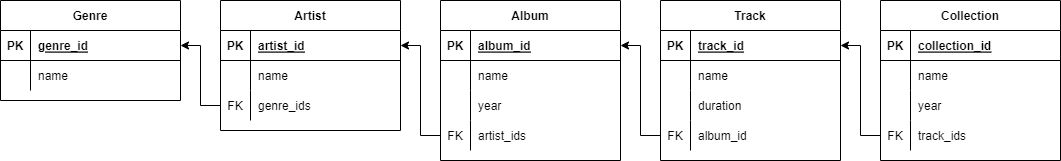

The diagram above was exported from draw.io. Its source (the exported page's mxGraphModel, read from the mxfile embedded in the PNG):
<mxGraphModel dx="1422" dy="794" grid="1" gridSize="10" guides="1" tooltips="1" connect="1" arrows="1" fold="1" page="1" pageScale="1" pageWidth="827" pageHeight="1169" math="0" shadow="0">
  <root>
    <mxCell id="0" />
    <mxCell id="1" parent="0" />
    <mxCell id="cBI2lJgFu9KZGWFqD3Aj-1" value="Genre" style="shape=table;startSize=30;container=1;collapsible=1;childLayout=tableLayout;fixedRows=1;rowLines=0;fontStyle=1;align=center;resizeLast=1;" parent="1" vertex="1">
      <mxGeometry x="40" y="40" width="180" height="100" as="geometry" />
    </mxCell>
    <mxCell id="cBI2lJgFu9KZGWFqD3Aj-2" value="" style="shape=tableRow;horizontal=0;startSize=0;swimlaneHead=0;swimlaneBody=0;fillColor=none;collapsible=0;dropTarget=0;points=[[0,0.5],[1,0.5]];portConstraint=eastwest;top=0;left=0;right=0;bottom=1;" parent="cBI2lJgFu9KZGWFqD3Aj-1" vertex="1">
      <mxGeometry y="30" width="180" height="30" as="geometry" />
    </mxCell>
    <mxCell id="cBI2lJgFu9KZGWFqD3Aj-3" value="PK" style="shape=partialRectangle;connectable=0;fillColor=none;top=0;left=0;bottom=0;right=0;fontStyle=1;overflow=hidden;" parent="cBI2lJgFu9KZGWFqD3Aj-2" vertex="1">
      <mxGeometry width="30" height="30" as="geometry">
        <mxRectangle width="30" height="30" as="alternateBounds" />
      </mxGeometry>
    </mxCell>
    <mxCell id="cBI2lJgFu9KZGWFqD3Aj-4" value="genre_id" style="shape=partialRectangle;connectable=0;fillColor=none;top=0;left=0;bottom=0;right=0;align=left;spacingLeft=6;fontStyle=5;overflow=hidden;" parent="cBI2lJgFu9KZGWFqD3Aj-2" vertex="1">
      <mxGeometry x="30" width="150" height="30" as="geometry">
        <mxRectangle width="150" height="30" as="alternateBounds" />
      </mxGeometry>
    </mxCell>
    <mxCell id="cBI2lJgFu9KZGWFqD3Aj-5" value="" style="shape=tableRow;horizontal=0;startSize=0;swimlaneHead=0;swimlaneBody=0;fillColor=none;collapsible=0;dropTarget=0;points=[[0,0.5],[1,0.5]];portConstraint=eastwest;top=0;left=0;right=0;bottom=0;" parent="cBI2lJgFu9KZGWFqD3Aj-1" vertex="1">
      <mxGeometry y="60" width="180" height="30" as="geometry" />
    </mxCell>
    <mxCell id="cBI2lJgFu9KZGWFqD3Aj-6" value="" style="shape=partialRectangle;connectable=0;fillColor=none;top=0;left=0;bottom=0;right=0;editable=1;overflow=hidden;" parent="cBI2lJgFu9KZGWFqD3Aj-5" vertex="1">
      <mxGeometry width="30" height="30" as="geometry">
        <mxRectangle width="30" height="30" as="alternateBounds" />
      </mxGeometry>
    </mxCell>
    <mxCell id="cBI2lJgFu9KZGWFqD3Aj-7" value="name" style="shape=partialRectangle;connectable=0;fillColor=none;top=0;left=0;bottom=0;right=0;align=left;spacingLeft=6;overflow=hidden;" parent="cBI2lJgFu9KZGWFqD3Aj-5" vertex="1">
      <mxGeometry x="30" width="150" height="30" as="geometry">
        <mxRectangle width="150" height="30" as="alternateBounds" />
      </mxGeometry>
    </mxCell>
    <mxCell id="cBI2lJgFu9KZGWFqD3Aj-21" value="Artist" style="shape=table;startSize=30;container=1;collapsible=1;childLayout=tableLayout;fixedRows=1;rowLines=0;fontStyle=1;align=center;resizeLast=1;" parent="1" vertex="1">
      <mxGeometry x="260" y="40" width="180" height="130" as="geometry" />
    </mxCell>
    <mxCell id="cBI2lJgFu9KZGWFqD3Aj-22" value="" style="shape=tableRow;horizontal=0;startSize=0;swimlaneHead=0;swimlaneBody=0;fillColor=none;collapsible=0;dropTarget=0;points=[[0,0.5],[1,0.5]];portConstraint=eastwest;top=0;left=0;right=0;bottom=1;" parent="cBI2lJgFu9KZGWFqD3Aj-21" vertex="1">
      <mxGeometry y="30" width="180" height="30" as="geometry" />
    </mxCell>
    <mxCell id="cBI2lJgFu9KZGWFqD3Aj-23" value="PK" style="shape=partialRectangle;connectable=0;fillColor=none;top=0;left=0;bottom=0;right=0;fontStyle=1;overflow=hidden;" parent="cBI2lJgFu9KZGWFqD3Aj-22" vertex="1">
      <mxGeometry width="30" height="30" as="geometry">
        <mxRectangle width="30" height="30" as="alternateBounds" />
      </mxGeometry>
    </mxCell>
    <mxCell id="cBI2lJgFu9KZGWFqD3Aj-24" value="artist_id" style="shape=partialRectangle;connectable=0;fillColor=none;top=0;left=0;bottom=0;right=0;align=left;spacingLeft=6;fontStyle=5;overflow=hidden;" parent="cBI2lJgFu9KZGWFqD3Aj-22" vertex="1">
      <mxGeometry x="30" width="150" height="30" as="geometry">
        <mxRectangle width="150" height="30" as="alternateBounds" />
      </mxGeometry>
    </mxCell>
    <mxCell id="cBI2lJgFu9KZGWFqD3Aj-25" value="" style="shape=tableRow;horizontal=0;startSize=0;swimlaneHead=0;swimlaneBody=0;fillColor=none;collapsible=0;dropTarget=0;points=[[0,0.5],[1,0.5]];portConstraint=eastwest;top=0;left=0;right=0;bottom=0;" parent="cBI2lJgFu9KZGWFqD3Aj-21" vertex="1">
      <mxGeometry y="60" width="180" height="30" as="geometry" />
    </mxCell>
    <mxCell id="cBI2lJgFu9KZGWFqD3Aj-26" value="" style="shape=partialRectangle;connectable=0;fillColor=none;top=0;left=0;bottom=0;right=0;editable=1;overflow=hidden;" parent="cBI2lJgFu9KZGWFqD3Aj-25" vertex="1">
      <mxGeometry width="30" height="30" as="geometry">
        <mxRectangle width="30" height="30" as="alternateBounds" />
      </mxGeometry>
    </mxCell>
    <mxCell id="cBI2lJgFu9KZGWFqD3Aj-27" value="name" style="shape=partialRectangle;connectable=0;fillColor=none;top=0;left=0;bottom=0;right=0;align=left;spacingLeft=6;overflow=hidden;" parent="cBI2lJgFu9KZGWFqD3Aj-25" vertex="1">
      <mxGeometry x="30" width="150" height="30" as="geometry">
        <mxRectangle width="150" height="30" as="alternateBounds" />
      </mxGeometry>
    </mxCell>
    <mxCell id="cBI2lJgFu9KZGWFqD3Aj-49" style="shape=tableRow;horizontal=0;startSize=0;swimlaneHead=0;swimlaneBody=0;fillColor=none;collapsible=0;dropTarget=0;points=[[0,0.5],[1,0.5]];portConstraint=eastwest;top=0;left=0;right=0;bottom=0;" parent="cBI2lJgFu9KZGWFqD3Aj-21" vertex="1">
      <mxGeometry y="90" width="180" height="30" as="geometry" />
    </mxCell>
    <mxCell id="cBI2lJgFu9KZGWFqD3Aj-50" value="FK" style="shape=partialRectangle;connectable=0;fillColor=none;top=0;left=0;bottom=0;right=0;editable=1;overflow=hidden;" parent="cBI2lJgFu9KZGWFqD3Aj-49" vertex="1">
      <mxGeometry width="30" height="30" as="geometry">
        <mxRectangle width="30" height="30" as="alternateBounds" />
      </mxGeometry>
    </mxCell>
    <mxCell id="cBI2lJgFu9KZGWFqD3Aj-51" value="genre_ids" style="shape=partialRectangle;connectable=0;fillColor=none;top=0;left=0;bottom=0;right=0;align=left;spacingLeft=6;overflow=hidden;" parent="cBI2lJgFu9KZGWFqD3Aj-49" vertex="1">
      <mxGeometry x="30" width="150" height="30" as="geometry">
        <mxRectangle width="150" height="30" as="alternateBounds" />
      </mxGeometry>
    </mxCell>
    <mxCell id="cBI2lJgFu9KZGWFqD3Aj-35" value="Album" style="shape=table;startSize=30;container=1;collapsible=1;childLayout=tableLayout;fixedRows=1;rowLines=0;fontStyle=1;align=center;resizeLast=1;" parent="1" vertex="1">
      <mxGeometry x="480" y="40" width="180" height="160" as="geometry" />
    </mxCell>
    <mxCell id="cBI2lJgFu9KZGWFqD3Aj-36" value="" style="shape=tableRow;horizontal=0;startSize=0;swimlaneHead=0;swimlaneBody=0;fillColor=none;collapsible=0;dropTarget=0;points=[[0,0.5],[1,0.5]];portConstraint=eastwest;top=0;left=0;right=0;bottom=1;" parent="cBI2lJgFu9KZGWFqD3Aj-35" vertex="1">
      <mxGeometry y="30" width="180" height="30" as="geometry" />
    </mxCell>
    <mxCell id="cBI2lJgFu9KZGWFqD3Aj-37" value="PK" style="shape=partialRectangle;connectable=0;fillColor=none;top=0;left=0;bottom=0;right=0;fontStyle=1;overflow=hidden;" parent="cBI2lJgFu9KZGWFqD3Aj-36" vertex="1">
      <mxGeometry width="30" height="30" as="geometry">
        <mxRectangle width="30" height="30" as="alternateBounds" />
      </mxGeometry>
    </mxCell>
    <mxCell id="cBI2lJgFu9KZGWFqD3Aj-38" value="album_id" style="shape=partialRectangle;connectable=0;fillColor=none;top=0;left=0;bottom=0;right=0;align=left;spacingLeft=6;fontStyle=5;overflow=hidden;" parent="cBI2lJgFu9KZGWFqD3Aj-36" vertex="1">
      <mxGeometry x="30" width="150" height="30" as="geometry">
        <mxRectangle width="150" height="30" as="alternateBounds" />
      </mxGeometry>
    </mxCell>
    <mxCell id="cBI2lJgFu9KZGWFqD3Aj-39" value="" style="shape=tableRow;horizontal=0;startSize=0;swimlaneHead=0;swimlaneBody=0;fillColor=none;collapsible=0;dropTarget=0;points=[[0,0.5],[1,0.5]];portConstraint=eastwest;top=0;left=0;right=0;bottom=0;" parent="cBI2lJgFu9KZGWFqD3Aj-35" vertex="1">
      <mxGeometry y="60" width="180" height="30" as="geometry" />
    </mxCell>
    <mxCell id="cBI2lJgFu9KZGWFqD3Aj-40" value="" style="shape=partialRectangle;connectable=0;fillColor=none;top=0;left=0;bottom=0;right=0;editable=1;overflow=hidden;" parent="cBI2lJgFu9KZGWFqD3Aj-39" vertex="1">
      <mxGeometry width="30" height="30" as="geometry">
        <mxRectangle width="30" height="30" as="alternateBounds" />
      </mxGeometry>
    </mxCell>
    <mxCell id="cBI2lJgFu9KZGWFqD3Aj-41" value="name" style="shape=partialRectangle;connectable=0;fillColor=none;top=0;left=0;bottom=0;right=0;align=left;spacingLeft=6;overflow=hidden;" parent="cBI2lJgFu9KZGWFqD3Aj-39" vertex="1">
      <mxGeometry x="30" width="150" height="30" as="geometry">
        <mxRectangle width="150" height="30" as="alternateBounds" />
      </mxGeometry>
    </mxCell>
    <mxCell id="cBI2lJgFu9KZGWFqD3Aj-56" style="shape=tableRow;horizontal=0;startSize=0;swimlaneHead=0;swimlaneBody=0;fillColor=none;collapsible=0;dropTarget=0;points=[[0,0.5],[1,0.5]];portConstraint=eastwest;top=0;left=0;right=0;bottom=0;" parent="cBI2lJgFu9KZGWFqD3Aj-35" vertex="1">
      <mxGeometry y="90" width="180" height="30" as="geometry" />
    </mxCell>
    <mxCell id="cBI2lJgFu9KZGWFqD3Aj-57" style="shape=partialRectangle;connectable=0;fillColor=none;top=0;left=0;bottom=0;right=0;editable=1;overflow=hidden;" parent="cBI2lJgFu9KZGWFqD3Aj-56" vertex="1">
      <mxGeometry width="30" height="30" as="geometry">
        <mxRectangle width="30" height="30" as="alternateBounds" />
      </mxGeometry>
    </mxCell>
    <mxCell id="cBI2lJgFu9KZGWFqD3Aj-58" value="year" style="shape=partialRectangle;connectable=0;fillColor=none;top=0;left=0;bottom=0;right=0;align=left;spacingLeft=6;overflow=hidden;" parent="cBI2lJgFu9KZGWFqD3Aj-56" vertex="1">
      <mxGeometry x="30" width="150" height="30" as="geometry">
        <mxRectangle width="150" height="30" as="alternateBounds" />
      </mxGeometry>
    </mxCell>
    <mxCell id="cBI2lJgFu9KZGWFqD3Aj-59" style="shape=tableRow;horizontal=0;startSize=0;swimlaneHead=0;swimlaneBody=0;fillColor=none;collapsible=0;dropTarget=0;points=[[0,0.5],[1,0.5]];portConstraint=eastwest;top=0;left=0;right=0;bottom=0;" parent="cBI2lJgFu9KZGWFqD3Aj-35" vertex="1">
      <mxGeometry y="120" width="180" height="30" as="geometry" />
    </mxCell>
    <mxCell id="cBI2lJgFu9KZGWFqD3Aj-60" value="FK" style="shape=partialRectangle;connectable=0;fillColor=none;top=0;left=0;bottom=0;right=0;editable=1;overflow=hidden;" parent="cBI2lJgFu9KZGWFqD3Aj-59" vertex="1">
      <mxGeometry width="30" height="30" as="geometry">
        <mxRectangle width="30" height="30" as="alternateBounds" />
      </mxGeometry>
    </mxCell>
    <mxCell id="cBI2lJgFu9KZGWFqD3Aj-61" value="artist_ids" style="shape=partialRectangle;connectable=0;fillColor=none;top=0;left=0;bottom=0;right=0;align=left;spacingLeft=6;overflow=hidden;" parent="cBI2lJgFu9KZGWFqD3Aj-59" vertex="1">
      <mxGeometry x="30" width="150" height="30" as="geometry">
        <mxRectangle width="150" height="30" as="alternateBounds" />
      </mxGeometry>
    </mxCell>
    <mxCell id="cBI2lJgFu9KZGWFqD3Aj-42" value="Track" style="shape=table;startSize=30;container=1;collapsible=1;childLayout=tableLayout;fixedRows=1;rowLines=0;fontStyle=1;align=center;resizeLast=1;" parent="1" vertex="1">
      <mxGeometry x="700" y="40" width="180" height="160" as="geometry" />
    </mxCell>
    <mxCell id="cBI2lJgFu9KZGWFqD3Aj-43" value="" style="shape=tableRow;horizontal=0;startSize=0;swimlaneHead=0;swimlaneBody=0;fillColor=none;collapsible=0;dropTarget=0;points=[[0,0.5],[1,0.5]];portConstraint=eastwest;top=0;left=0;right=0;bottom=1;" parent="cBI2lJgFu9KZGWFqD3Aj-42" vertex="1">
      <mxGeometry y="30" width="180" height="30" as="geometry" />
    </mxCell>
    <mxCell id="cBI2lJgFu9KZGWFqD3Aj-44" value="PK" style="shape=partialRectangle;connectable=0;fillColor=none;top=0;left=0;bottom=0;right=0;fontStyle=1;overflow=hidden;" parent="cBI2lJgFu9KZGWFqD3Aj-43" vertex="1">
      <mxGeometry width="30" height="30" as="geometry">
        <mxRectangle width="30" height="30" as="alternateBounds" />
      </mxGeometry>
    </mxCell>
    <mxCell id="cBI2lJgFu9KZGWFqD3Aj-45" value="track_id" style="shape=partialRectangle;connectable=0;fillColor=none;top=0;left=0;bottom=0;right=0;align=left;spacingLeft=6;fontStyle=5;overflow=hidden;" parent="cBI2lJgFu9KZGWFqD3Aj-43" vertex="1">
      <mxGeometry x="30" width="150" height="30" as="geometry">
        <mxRectangle width="150" height="30" as="alternateBounds" />
      </mxGeometry>
    </mxCell>
    <mxCell id="cBI2lJgFu9KZGWFqD3Aj-46" value="" style="shape=tableRow;horizontal=0;startSize=0;swimlaneHead=0;swimlaneBody=0;fillColor=none;collapsible=0;dropTarget=0;points=[[0,0.5],[1,0.5]];portConstraint=eastwest;top=0;left=0;right=0;bottom=0;" parent="cBI2lJgFu9KZGWFqD3Aj-42" vertex="1">
      <mxGeometry y="60" width="180" height="30" as="geometry" />
    </mxCell>
    <mxCell id="cBI2lJgFu9KZGWFqD3Aj-47" value="" style="shape=partialRectangle;connectable=0;fillColor=none;top=0;left=0;bottom=0;right=0;editable=1;overflow=hidden;" parent="cBI2lJgFu9KZGWFqD3Aj-46" vertex="1">
      <mxGeometry width="30" height="30" as="geometry">
        <mxRectangle width="30" height="30" as="alternateBounds" />
      </mxGeometry>
    </mxCell>
    <mxCell id="cBI2lJgFu9KZGWFqD3Aj-48" value="name" style="shape=partialRectangle;connectable=0;fillColor=none;top=0;left=0;bottom=0;right=0;align=left;spacingLeft=6;overflow=hidden;" parent="cBI2lJgFu9KZGWFqD3Aj-46" vertex="1">
      <mxGeometry x="30" width="150" height="30" as="geometry">
        <mxRectangle width="150" height="30" as="alternateBounds" />
      </mxGeometry>
    </mxCell>
    <mxCell id="cBI2lJgFu9KZGWFqD3Aj-62" style="shape=tableRow;horizontal=0;startSize=0;swimlaneHead=0;swimlaneBody=0;fillColor=none;collapsible=0;dropTarget=0;points=[[0,0.5],[1,0.5]];portConstraint=eastwest;top=0;left=0;right=0;bottom=0;" parent="cBI2lJgFu9KZGWFqD3Aj-42" vertex="1">
      <mxGeometry y="90" width="180" height="30" as="geometry" />
    </mxCell>
    <mxCell id="cBI2lJgFu9KZGWFqD3Aj-63" style="shape=partialRectangle;connectable=0;fillColor=none;top=0;left=0;bottom=0;right=0;editable=1;overflow=hidden;" parent="cBI2lJgFu9KZGWFqD3Aj-62" vertex="1">
      <mxGeometry width="30" height="30" as="geometry">
        <mxRectangle width="30" height="30" as="alternateBounds" />
      </mxGeometry>
    </mxCell>
    <mxCell id="cBI2lJgFu9KZGWFqD3Aj-64" value="duration" style="shape=partialRectangle;connectable=0;fillColor=none;top=0;left=0;bottom=0;right=0;align=left;spacingLeft=6;overflow=hidden;" parent="cBI2lJgFu9KZGWFqD3Aj-62" vertex="1">
      <mxGeometry x="30" width="150" height="30" as="geometry">
        <mxRectangle width="150" height="30" as="alternateBounds" />
      </mxGeometry>
    </mxCell>
    <mxCell id="cBI2lJgFu9KZGWFqD3Aj-65" style="shape=tableRow;horizontal=0;startSize=0;swimlaneHead=0;swimlaneBody=0;fillColor=none;collapsible=0;dropTarget=0;points=[[0,0.5],[1,0.5]];portConstraint=eastwest;top=0;left=0;right=0;bottom=0;" parent="cBI2lJgFu9KZGWFqD3Aj-42" vertex="1">
      <mxGeometry y="120" width="180" height="30" as="geometry" />
    </mxCell>
    <mxCell id="cBI2lJgFu9KZGWFqD3Aj-66" value="FK" style="shape=partialRectangle;connectable=0;fillColor=none;top=0;left=0;bottom=0;right=0;editable=1;overflow=hidden;" parent="cBI2lJgFu9KZGWFqD3Aj-65" vertex="1">
      <mxGeometry width="30" height="30" as="geometry">
        <mxRectangle width="30" height="30" as="alternateBounds" />
      </mxGeometry>
    </mxCell>
    <mxCell id="cBI2lJgFu9KZGWFqD3Aj-67" value="album_id" style="shape=partialRectangle;connectable=0;fillColor=none;top=0;left=0;bottom=0;right=0;align=left;spacingLeft=6;overflow=hidden;" parent="cBI2lJgFu9KZGWFqD3Aj-65" vertex="1">
      <mxGeometry x="30" width="150" height="30" as="geometry">
        <mxRectangle width="150" height="30" as="alternateBounds" />
      </mxGeometry>
    </mxCell>
    <mxCell id="cBI2lJgFu9KZGWFqD3Aj-93" style="edgeStyle=orthogonalEdgeStyle;rounded=0;orthogonalLoop=1;jettySize=auto;html=1;exitX=0;exitY=0.5;exitDx=0;exitDy=0;entryX=1;entryY=0.5;entryDx=0;entryDy=0;" parent="1" source="cBI2lJgFu9KZGWFqD3Aj-49" target="cBI2lJgFu9KZGWFqD3Aj-2" edge="1">
      <mxGeometry relative="1" as="geometry" />
    </mxCell>
    <mxCell id="cBI2lJgFu9KZGWFqD3Aj-94" style="edgeStyle=orthogonalEdgeStyle;rounded=0;orthogonalLoop=1;jettySize=auto;html=1;exitX=0;exitY=0.5;exitDx=0;exitDy=0;entryX=1;entryY=0.5;entryDx=0;entryDy=0;" parent="1" source="cBI2lJgFu9KZGWFqD3Aj-59" target="cBI2lJgFu9KZGWFqD3Aj-22" edge="1">
      <mxGeometry relative="1" as="geometry" />
    </mxCell>
    <mxCell id="cBI2lJgFu9KZGWFqD3Aj-95" style="edgeStyle=orthogonalEdgeStyle;rounded=0;orthogonalLoop=1;jettySize=auto;html=1;exitX=0;exitY=0.5;exitDx=0;exitDy=0;entryX=1;entryY=0.5;entryDx=0;entryDy=0;" parent="1" source="cBI2lJgFu9KZGWFqD3Aj-65" target="cBI2lJgFu9KZGWFqD3Aj-36" edge="1">
      <mxGeometry relative="1" as="geometry" />
    </mxCell>
    <mxCell id="6mLFTjenblHqCSynB8lK-1" value="Collection" style="shape=table;startSize=30;container=1;collapsible=1;childLayout=tableLayout;fixedRows=1;rowLines=0;fontStyle=1;align=center;resizeLast=1;" vertex="1" parent="1">
      <mxGeometry x="920" y="40" width="180" height="160" as="geometry" />
    </mxCell>
    <mxCell id="6mLFTjenblHqCSynB8lK-2" value="" style="shape=tableRow;horizontal=0;startSize=0;swimlaneHead=0;swimlaneBody=0;fillColor=none;collapsible=0;dropTarget=0;points=[[0,0.5],[1,0.5]];portConstraint=eastwest;top=0;left=0;right=0;bottom=1;" vertex="1" parent="6mLFTjenblHqCSynB8lK-1">
      <mxGeometry y="30" width="180" height="30" as="geometry" />
    </mxCell>
    <mxCell id="6mLFTjenblHqCSynB8lK-3" value="PK" style="shape=partialRectangle;connectable=0;fillColor=none;top=0;left=0;bottom=0;right=0;fontStyle=1;overflow=hidden;" vertex="1" parent="6mLFTjenblHqCSynB8lK-2">
      <mxGeometry width="30" height="30" as="geometry">
        <mxRectangle width="30" height="30" as="alternateBounds" />
      </mxGeometry>
    </mxCell>
    <mxCell id="6mLFTjenblHqCSynB8lK-4" value="collection_id" style="shape=partialRectangle;connectable=0;fillColor=none;top=0;left=0;bottom=0;right=0;align=left;spacingLeft=6;fontStyle=5;overflow=hidden;" vertex="1" parent="6mLFTjenblHqCSynB8lK-2">
      <mxGeometry x="30" width="150" height="30" as="geometry">
        <mxRectangle width="150" height="30" as="alternateBounds" />
      </mxGeometry>
    </mxCell>
    <mxCell id="6mLFTjenblHqCSynB8lK-5" value="" style="shape=tableRow;horizontal=0;startSize=0;swimlaneHead=0;swimlaneBody=0;fillColor=none;collapsible=0;dropTarget=0;points=[[0,0.5],[1,0.5]];portConstraint=eastwest;top=0;left=0;right=0;bottom=0;" vertex="1" parent="6mLFTjenblHqCSynB8lK-1">
      <mxGeometry y="60" width="180" height="30" as="geometry" />
    </mxCell>
    <mxCell id="6mLFTjenblHqCSynB8lK-6" value="" style="shape=partialRectangle;connectable=0;fillColor=none;top=0;left=0;bottom=0;right=0;editable=1;overflow=hidden;" vertex="1" parent="6mLFTjenblHqCSynB8lK-5">
      <mxGeometry width="30" height="30" as="geometry">
        <mxRectangle width="30" height="30" as="alternateBounds" />
      </mxGeometry>
    </mxCell>
    <mxCell id="6mLFTjenblHqCSynB8lK-7" value="name" style="shape=partialRectangle;connectable=0;fillColor=none;top=0;left=0;bottom=0;right=0;align=left;spacingLeft=6;overflow=hidden;" vertex="1" parent="6mLFTjenblHqCSynB8lK-5">
      <mxGeometry x="30" width="150" height="30" as="geometry">
        <mxRectangle width="150" height="30" as="alternateBounds" />
      </mxGeometry>
    </mxCell>
    <mxCell id="6mLFTjenblHqCSynB8lK-8" style="shape=tableRow;horizontal=0;startSize=0;swimlaneHead=0;swimlaneBody=0;fillColor=none;collapsible=0;dropTarget=0;points=[[0,0.5],[1,0.5]];portConstraint=eastwest;top=0;left=0;right=0;bottom=0;" vertex="1" parent="6mLFTjenblHqCSynB8lK-1">
      <mxGeometry y="90" width="180" height="30" as="geometry" />
    </mxCell>
    <mxCell id="6mLFTjenblHqCSynB8lK-9" style="shape=partialRectangle;connectable=0;fillColor=none;top=0;left=0;bottom=0;right=0;editable=1;overflow=hidden;" vertex="1" parent="6mLFTjenblHqCSynB8lK-8">
      <mxGeometry width="30" height="30" as="geometry">
        <mxRectangle width="30" height="30" as="alternateBounds" />
      </mxGeometry>
    </mxCell>
    <mxCell id="6mLFTjenblHqCSynB8lK-10" value="year" style="shape=partialRectangle;connectable=0;fillColor=none;top=0;left=0;bottom=0;right=0;align=left;spacingLeft=6;overflow=hidden;" vertex="1" parent="6mLFTjenblHqCSynB8lK-8">
      <mxGeometry x="30" width="150" height="30" as="geometry">
        <mxRectangle width="150" height="30" as="alternateBounds" />
      </mxGeometry>
    </mxCell>
    <mxCell id="6mLFTjenblHqCSynB8lK-17" style="shape=tableRow;horizontal=0;startSize=0;swimlaneHead=0;swimlaneBody=0;fillColor=none;collapsible=0;dropTarget=0;points=[[0,0.5],[1,0.5]];portConstraint=eastwest;top=0;left=0;right=0;bottom=0;" vertex="1" parent="6mLFTjenblHqCSynB8lK-1">
      <mxGeometry y="120" width="180" height="30" as="geometry" />
    </mxCell>
    <mxCell id="6mLFTjenblHqCSynB8lK-18" value="FK" style="shape=partialRectangle;connectable=0;fillColor=none;top=0;left=0;bottom=0;right=0;editable=1;overflow=hidden;" vertex="1" parent="6mLFTjenblHqCSynB8lK-17">
      <mxGeometry width="30" height="30" as="geometry">
        <mxRectangle width="30" height="30" as="alternateBounds" />
      </mxGeometry>
    </mxCell>
    <mxCell id="6mLFTjenblHqCSynB8lK-19" value="track_ids" style="shape=partialRectangle;connectable=0;fillColor=none;top=0;left=0;bottom=0;right=0;align=left;spacingLeft=6;overflow=hidden;" vertex="1" parent="6mLFTjenblHqCSynB8lK-17">
      <mxGeometry x="30" width="150" height="30" as="geometry">
        <mxRectangle width="150" height="30" as="alternateBounds" />
      </mxGeometry>
    </mxCell>
    <mxCell id="6mLFTjenblHqCSynB8lK-20" style="edgeStyle=orthogonalEdgeStyle;rounded=0;orthogonalLoop=1;jettySize=auto;html=1;exitX=0;exitY=0.5;exitDx=0;exitDy=0;entryX=1;entryY=0.5;entryDx=0;entryDy=0;" edge="1" parent="1" source="6mLFTjenblHqCSynB8lK-17" target="cBI2lJgFu9KZGWFqD3Aj-43">
      <mxGeometry relative="1" as="geometry" />
    </mxCell>
  </root>
</mxGraphModel>